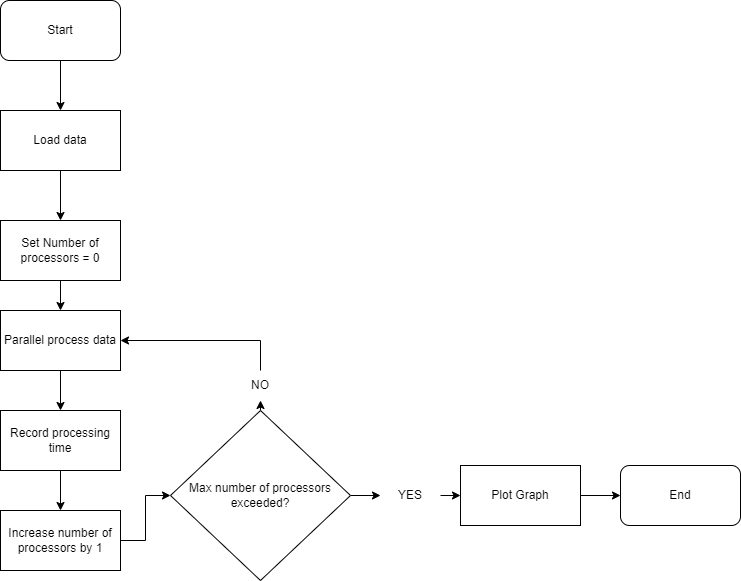

The diagram above was exported from draw.io. Its source (the exported page's mxGraphModel, read from the mxfile embedded in the PNG):
<mxGraphModel dx="1273" dy="1423" grid="1" gridSize="10" guides="1" tooltips="1" connect="1" arrows="1" fold="1" page="1" pageScale="1" pageWidth="827" pageHeight="1169" math="0" shadow="0">
  <root>
    <mxCell id="0" />
    <mxCell id="1" parent="0" />
    <mxCell id="bWFXAP_7IVp9P0RyjVv8-3" style="edgeStyle=orthogonalEdgeStyle;rounded=0;orthogonalLoop=1;jettySize=auto;html=1;exitX=0.5;exitY=1;exitDx=0;exitDy=0;" edge="1" parent="1" source="bWFXAP_7IVp9P0RyjVv8-1" target="bWFXAP_7IVp9P0RyjVv8-2">
      <mxGeometry relative="1" as="geometry" />
    </mxCell>
    <mxCell id="bWFXAP_7IVp9P0RyjVv8-1" value="Start" style="rounded=1;whiteSpace=wrap;html=1;" vertex="1" parent="1">
      <mxGeometry x="50" y="70" width="120" height="60" as="geometry" />
    </mxCell>
    <mxCell id="bWFXAP_7IVp9P0RyjVv8-6" style="edgeStyle=orthogonalEdgeStyle;rounded=0;orthogonalLoop=1;jettySize=auto;html=1;exitX=0.5;exitY=1;exitDx=0;exitDy=0;entryX=0.5;entryY=0;entryDx=0;entryDy=0;" edge="1" parent="1" source="bWFXAP_7IVp9P0RyjVv8-2" target="bWFXAP_7IVp9P0RyjVv8-4">
      <mxGeometry relative="1" as="geometry" />
    </mxCell>
    <mxCell id="bWFXAP_7IVp9P0RyjVv8-2" value="Load data" style="rounded=0;whiteSpace=wrap;html=1;" vertex="1" parent="1">
      <mxGeometry x="50" y="180" width="120" height="60" as="geometry" />
    </mxCell>
    <mxCell id="bWFXAP_7IVp9P0RyjVv8-13" style="edgeStyle=orthogonalEdgeStyle;rounded=0;orthogonalLoop=1;jettySize=auto;html=1;exitX=0.5;exitY=1;exitDx=0;exitDy=0;entryX=0.5;entryY=0;entryDx=0;entryDy=0;" edge="1" parent="1" source="bWFXAP_7IVp9P0RyjVv8-4" target="bWFXAP_7IVp9P0RyjVv8-12">
      <mxGeometry relative="1" as="geometry" />
    </mxCell>
    <mxCell id="bWFXAP_7IVp9P0RyjVv8-4" value="Set Number of processors = 0" style="rounded=0;whiteSpace=wrap;html=1;" vertex="1" parent="1">
      <mxGeometry x="50" y="290" width="120" height="60" as="geometry" />
    </mxCell>
    <mxCell id="bWFXAP_7IVp9P0RyjVv8-9" style="edgeStyle=orthogonalEdgeStyle;rounded=0;orthogonalLoop=1;jettySize=auto;html=1;exitX=0.5;exitY=1;exitDx=0;exitDy=0;entryX=0.5;entryY=0;entryDx=0;entryDy=0;" edge="1" parent="1" source="bWFXAP_7IVp9P0RyjVv8-5" target="bWFXAP_7IVp9P0RyjVv8-8">
      <mxGeometry relative="1" as="geometry" />
    </mxCell>
    <mxCell id="bWFXAP_7IVp9P0RyjVv8-5" value="Record processing time" style="rounded=0;whiteSpace=wrap;html=1;" vertex="1" parent="1">
      <mxGeometry x="50" y="480" width="120" height="60" as="geometry" />
    </mxCell>
    <mxCell id="bWFXAP_7IVp9P0RyjVv8-11" style="edgeStyle=orthogonalEdgeStyle;rounded=0;orthogonalLoop=1;jettySize=auto;html=1;" edge="1" parent="1" source="bWFXAP_7IVp9P0RyjVv8-8" target="bWFXAP_7IVp9P0RyjVv8-10">
      <mxGeometry relative="1" as="geometry" />
    </mxCell>
    <mxCell id="bWFXAP_7IVp9P0RyjVv8-8" value="Increase number of processors by 1" style="rounded=0;whiteSpace=wrap;html=1;" vertex="1" parent="1">
      <mxGeometry x="50" y="580" width="120" height="60" as="geometry" />
    </mxCell>
    <mxCell id="bWFXAP_7IVp9P0RyjVv8-15" style="edgeStyle=orthogonalEdgeStyle;rounded=0;orthogonalLoop=1;jettySize=auto;html=1;entryX=1;entryY=0.5;entryDx=0;entryDy=0;exitX=0.5;exitY=0;exitDx=0;exitDy=0;" edge="1" parent="1" source="bWFXAP_7IVp9P0RyjVv8-16" target="bWFXAP_7IVp9P0RyjVv8-12">
      <mxGeometry relative="1" as="geometry">
        <mxPoint x="310" y="430" as="sourcePoint" />
        <Array as="points">
          <mxPoint x="310" y="410" />
        </Array>
      </mxGeometry>
    </mxCell>
    <mxCell id="bWFXAP_7IVp9P0RyjVv8-17" style="edgeStyle=orthogonalEdgeStyle;rounded=0;orthogonalLoop=1;jettySize=auto;html=1;exitX=0.5;exitY=0;exitDx=0;exitDy=0;entryX=0.5;entryY=1;entryDx=0;entryDy=0;" edge="1" parent="1" source="bWFXAP_7IVp9P0RyjVv8-10" target="bWFXAP_7IVp9P0RyjVv8-16">
      <mxGeometry relative="1" as="geometry" />
    </mxCell>
    <mxCell id="bWFXAP_7IVp9P0RyjVv8-19" style="edgeStyle=orthogonalEdgeStyle;rounded=0;orthogonalLoop=1;jettySize=auto;html=1;exitX=1;exitY=0.5;exitDx=0;exitDy=0;entryX=0;entryY=0.5;entryDx=0;entryDy=0;" edge="1" parent="1" source="bWFXAP_7IVp9P0RyjVv8-10" target="bWFXAP_7IVp9P0RyjVv8-18">
      <mxGeometry relative="1" as="geometry" />
    </mxCell>
    <mxCell id="bWFXAP_7IVp9P0RyjVv8-10" value="Max number of processors exceeded?" style="rhombus;whiteSpace=wrap;html=1;" vertex="1" parent="1">
      <mxGeometry x="220" y="480" width="180" height="170" as="geometry" />
    </mxCell>
    <mxCell id="bWFXAP_7IVp9P0RyjVv8-14" style="edgeStyle=orthogonalEdgeStyle;rounded=0;orthogonalLoop=1;jettySize=auto;html=1;exitX=0.5;exitY=1;exitDx=0;exitDy=0;entryX=0.5;entryY=0;entryDx=0;entryDy=0;" edge="1" parent="1" source="bWFXAP_7IVp9P0RyjVv8-12" target="bWFXAP_7IVp9P0RyjVv8-5">
      <mxGeometry relative="1" as="geometry" />
    </mxCell>
    <mxCell id="bWFXAP_7IVp9P0RyjVv8-12" value="Parallel process data" style="rounded=0;whiteSpace=wrap;html=1;" vertex="1" parent="1">
      <mxGeometry x="50" y="380" width="120" height="60" as="geometry" />
    </mxCell>
    <mxCell id="bWFXAP_7IVp9P0RyjVv8-16" value="NO" style="text;html=1;strokeColor=none;fillColor=none;align=center;verticalAlign=middle;whiteSpace=wrap;rounded=0;" vertex="1" parent="1">
      <mxGeometry x="280" y="440" width="60" height="30" as="geometry" />
    </mxCell>
    <mxCell id="bWFXAP_7IVp9P0RyjVv8-21" style="edgeStyle=orthogonalEdgeStyle;rounded=0;orthogonalLoop=1;jettySize=auto;html=1;exitX=1;exitY=0.5;exitDx=0;exitDy=0;entryX=0;entryY=0.5;entryDx=0;entryDy=0;" edge="1" parent="1" source="bWFXAP_7IVp9P0RyjVv8-18" target="bWFXAP_7IVp9P0RyjVv8-20">
      <mxGeometry relative="1" as="geometry" />
    </mxCell>
    <mxCell id="bWFXAP_7IVp9P0RyjVv8-18" value="YES" style="text;html=1;strokeColor=none;fillColor=none;align=center;verticalAlign=middle;whiteSpace=wrap;rounded=0;" vertex="1" parent="1">
      <mxGeometry x="430" y="550" width="60" height="30" as="geometry" />
    </mxCell>
    <mxCell id="bWFXAP_7IVp9P0RyjVv8-23" style="edgeStyle=orthogonalEdgeStyle;rounded=0;orthogonalLoop=1;jettySize=auto;html=1;exitX=1;exitY=0.5;exitDx=0;exitDy=0;entryX=0;entryY=0.5;entryDx=0;entryDy=0;" edge="1" parent="1" source="bWFXAP_7IVp9P0RyjVv8-20" target="bWFXAP_7IVp9P0RyjVv8-22">
      <mxGeometry relative="1" as="geometry" />
    </mxCell>
    <mxCell id="bWFXAP_7IVp9P0RyjVv8-20" value="Plot Graph" style="rounded=0;whiteSpace=wrap;html=1;" vertex="1" parent="1">
      <mxGeometry x="510" y="535" width="120" height="60" as="geometry" />
    </mxCell>
    <mxCell id="bWFXAP_7IVp9P0RyjVv8-22" value="End" style="rounded=1;whiteSpace=wrap;html=1;" vertex="1" parent="1">
      <mxGeometry x="670" y="535" width="120" height="60" as="geometry" />
    </mxCell>
  </root>
</mxGraphModel>